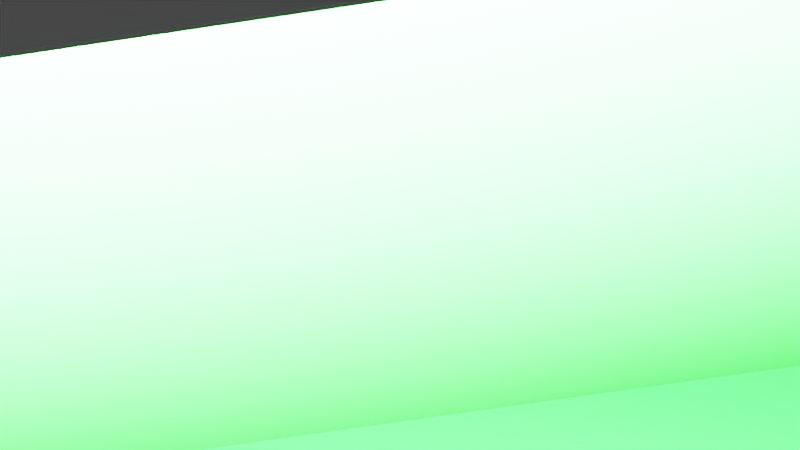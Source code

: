 # Source: ship.blend  (saved by Blender 3.6.11; exported with 4.5.12 LTS)
import bpy
from mathutils import Matrix  # noqa: F401  (used for matrix-valued properties, if any)

bpy.ops.wm.read_factory_settings(use_empty=True)
scene = bpy.context.scene
scene.name = 'Scene'

# ---- collections
col_collection = bpy.data.collections.new('Collection'); scene.collection.children.link(col_collection)

# ---- materials (node trees are filled in below, after node groups)
mat_material_003 = bpy.data.materials.new('Material.003')
mat_material_003.use_transparent_shadow = False
mat_material = bpy.data.materials.new('Material')
mat_material.use_transparent_shadow = False

# ---- material node trees
mat_material_003.use_nodes = True; mat_material_003.node_tree.nodes.clear()
_N = mat_material_003.node_tree.nodes; _L = mat_material_003.node_tree.links
n0 = _N.new('ShaderNodeBsdfPrincipled'); n0.name = 'Principled BSDF'; n0.location = (10, 300)
n0.distribution = 'GGX'
n0.subsurface_method = 'RANDOM_WALK_SKIN'
n0.inputs[0].default_value = (0.005659, 0.3757, 0.01357, 1.0)
n0.inputs[3].default_value = 1.45
n0.inputs[27].default_value = (0.0, 0.0, 0.0, 1.0)
n0.inputs[28].default_value = 1.0
n1 = _N.new('ShaderNodeOutputMaterial'); n1.name = 'Material Output'; n1.location = (300, 300)
_L.new(n0.outputs[0], n1.inputs[0])
n1.is_active_output = True
mat_material.use_nodes = True; mat_material.node_tree.nodes.clear()
_N = mat_material.node_tree.nodes; _L = mat_material.node_tree.links
n0 = _N.new('ShaderNodeBsdfPrincipled'); n0.name = 'Principled BSDF'; n0.location = (10, 300)
n0.distribution = 'GGX'
n0.subsurface_method = 'RANDOM_WALK_SKIN'
n0.inputs[0].default_value = (0.01109, 0.001561, 0.00758, 1.0)
n0.inputs[3].default_value = 1.45
n0.inputs[27].default_value = (0.0, 0.0, 0.0, 1.0)
n0.inputs[28].default_value = 1.0
n1 = _N.new('ShaderNodeOutputMaterial'); n1.name = 'Material Output'; n1.location = (300, 300)
_L.new(n0.outputs[0], n1.inputs[0])
n1.is_active_output = True

# ---- world
world_world = bpy.data.worlds.new('World'); scene.world = world_world
world_world.use_nodes = True; world_world.node_tree.nodes.clear()
_N = world_world.node_tree.nodes; _L = world_world.node_tree.links
n0 = _N.new('ShaderNodeOutputWorld'); n0.name = 'World Output'; n0.location = (300, 300)
n1 = _N.new('ShaderNodeBackground'); n1.name = 'Background'; n1.location = (10, 300)
n1.inputs[0].default_value = (0.05088, 0.05088, 0.05088, 1.0)
_L.new(n1.outputs[0], n0.inputs[0])
n0.is_active_output = True
world_world.color = (0.05088, 0.05088, 0.05088)
world_world.use_sun_shadow = False
world_world.sun_shadow_jitter_overblur = 0.0

# ---- cameras
cam_camera = bpy.data.cameras.new('Camera')
cam_camera.clip_end = 100.0
cam_camera.ortho_scale = 7.314

# ---- lights
light_light = bpy.data.lights.new('Light', 'POINT')
light_light.transmission_factor = 0.0
light_light.energy = 1000.0
light_light.shadow_soft_size = 0.1
light_light.shadow_maximum_resolution = 0.006
light_light.use_absolute_resolution = True

# ---- meshes
me_ship = bpy.data.meshes.new('ship')
me_ship.from_pydata([(-3.764e-08, -0.0536, 0.4389), (-0.866, -0.456, -0.1791), (0.866, -0.456, -0.1791), (-2.408e-07, 0.9011, 0.04439)], [], [(0, 3, 1), (0, 1, 2), (1, 3, 2), (2, 3, 0)])
me_ship.polygons.foreach_set('material_index', [0, 1, 0, 0])
_uv = me_ship.uv_layers.new(name='UVMap')
_uv.uv.foreach_set('vector', [0.25, 0.49, 0.25, 0.3365, 0.4578, 0.13, 0.75, 0.49, 0.9578, 0.13, 0.5422, 0.13, 0.4578, 0.13, 0.25, 0.3365, 0.04215, 0.13, 0.04215, 0.13, 0.25, 0.3365, 0.25, 0.49])
me_ship.materials.append(mat_material_003)
me_ship.materials.append(mat_material)
me_ship.update()

# ---- objects
ob_light = bpy.data.objects.new('Light', light_light)
ob_camera = bpy.data.objects.new('Camera', cam_camera)
ob_ship = bpy.data.objects.new('ship', me_ship)

# ---- transforms, parenting, visibility, modifiers, constraints
ob_light.location = (0.0, 0.0, 0.0)
ob_light.rotation_euler = (0.6503, 0.05522, 1.866)
ob_light.lock_rotations_4d = False
ob_light.empty_display_type = 'ARROWS'
ob_light.color = (0.0, 0.0, 0.0, 0.0)
ob_light.lineart.crease_threshold = 0.0
ob_camera.location = (0.0, 0.0, 0.0)
ob_camera.rotation_euler = (1.108, -0.06984, 0.8497)
ob_camera.lock_rotations_4d = False
ob_camera.empty_display_type = 'ARROWS'
ob_camera.color = (0.0, 0.0, 0.0, 0.0)
ob_camera.display_type = 'WIRE'
ob_camera.lineart.crease_threshold = 0.0
ob_ship.location = (-1.045e-07, -0.08844, -0.3239)
ob_ship.scale = (1.09, 1.09, 1.0)

# ---- collection membership
col_collection.objects.link(ob_light)
col_collection.objects.link(ob_camera)
col_collection.objects.link(ob_ship)

# ---- scene / render settings (as saved in the file)
scene.camera = ob_camera
scene.frame_start = 1; scene.frame_end = 250; scene.frame_set(1)
scene.render.engine = 'BLENDER_EEVEE_NEXT'
scene.cycles.sampling_pattern = 'TABULATED_SOBOL'
scene.view_settings.view_transform = 'Filmic'
bpy.context.view_layer.update()
